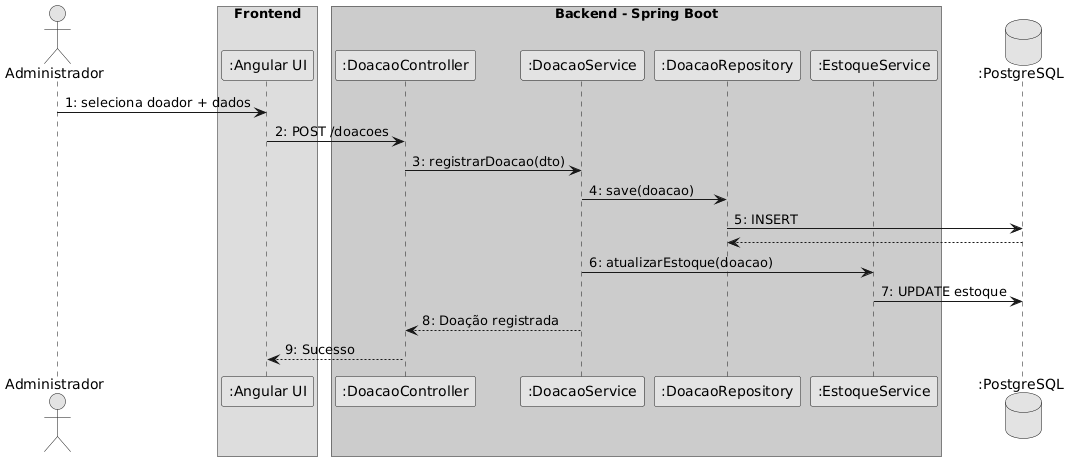

The diagram above was rendered by PlantUML. Its source (embedded in the PNG):
@startuml
skinparam monochrome true

actor Administrador as Admin

box "Frontend" 
  participant ":Angular UI" as UI
end box

box "Backend - Spring Boot" #LightBlue
  participant ":DoacaoController" as Ctrl
  participant ":DoacaoService" as Serv
  participant ":DoacaoRepository" as Repo
  participant ":EstoqueService" as EstoqueServ
end box

database ":PostgreSQL" as DB

Admin -> UI : 1: seleciona doador + dados
UI -> Ctrl : 2: POST /doacoes
Ctrl -> Serv : 3: registrarDoacao(dto)
Serv -> Repo : 4: save(doacao)
Repo -> DB : 5: INSERT
DB --> Repo
Serv -> EstoqueServ : 6: atualizarEstoque(doacao)
EstoqueServ -> DB : 7: UPDATE estoque
Serv --> Ctrl : 8: Doação registrada
Ctrl --> UI : 9: Sucesso
@enduml